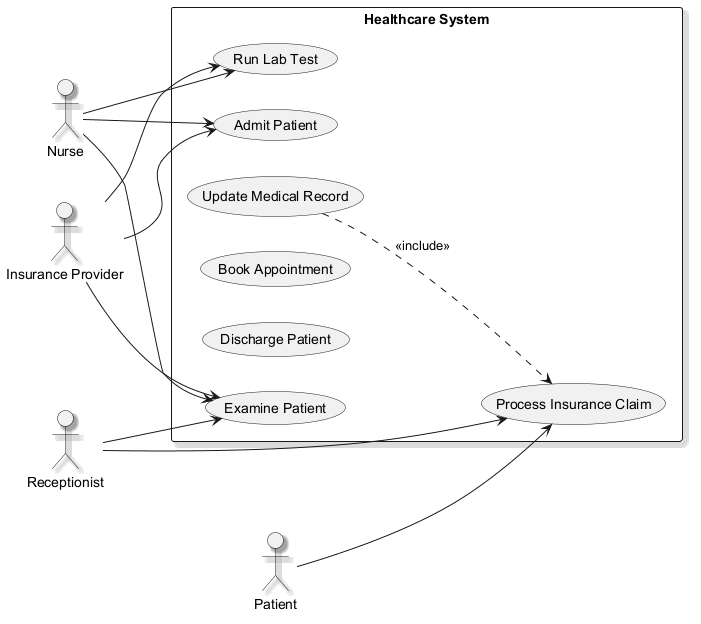

The diagram above was rendered by PlantUML. Its source (embedded in the PNG):
@startuml
skinparam backgroundColor #FFFFFF
skinparam classBackgroundColor #F1F8E9
skinparam classBorderColor #33691E
skinparam shadowing true
left to right direction
actor "Nurse" as Nurse
actor "Receptionist" as Receptionist
actor "Patient" as Patient
actor "Insurance Provider" as InsuranceProvider
rectangle "Healthcare System" {
  usecase "Run Lab Test" as UC_RunLabTest
  usecase "Examine Patient" as UC_ExaminePatient
  usecase "Update Medical Record" as UC_UpdateMedicalRecord
  usecase "Process Insurance Claim" as UC_ProcessInsuranceClaim
  usecase "Book Appointment" as UC_BookAppointment
  usecase "Discharge Patient" as UC_DischargePatient
  usecase "Admit Patient" as UC_AdmitPatient
}
Nurse --> UC_AdmitPatient
Nurse --> UC_RunLabTest
Nurse --> UC_ExaminePatient
Receptionist --> UC_ProcessInsuranceClaim
Receptionist --> UC_ExaminePatient
Patient --> UC_ProcessInsuranceClaim
InsuranceProvider --> UC_RunLabTest
InsuranceProvider --> UC_ExaminePatient
InsuranceProvider --> UC_AdmitPatient
UC_UpdateMedicalRecord ..> UC_ProcessInsuranceClaim : <<include>>
@enduml